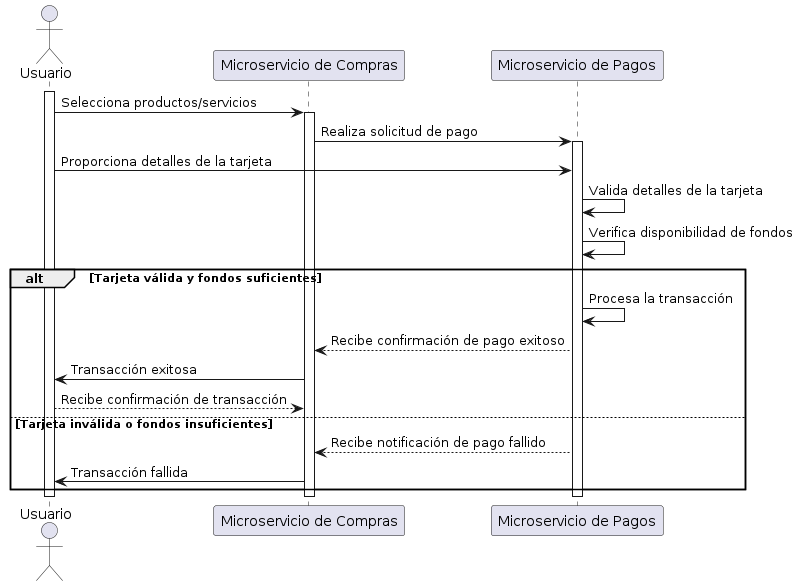

The diagram above was rendered by PlantUML. Its source (embedded in the PNG):
@startuml
actor Usuario
participant "Microservicio de Compras" as Compras
participant "Microservicio de Pagos" as Pagos

activate Usuario
Usuario -> Compras: Selecciona productos/servicios
activate Compras

Compras -> Pagos: Realiza solicitud de pago
activate Pagos

Usuario -> Pagos: Proporciona detalles de la tarjeta

Pagos -> Pagos: Valida detalles de la tarjeta
Pagos -> Pagos: Verifica disponibilidad de fondos

alt Tarjeta válida y fondos suficientes
  Pagos -> Pagos: Procesa la transacción
  Pagos --> Compras: Recibe confirmación de pago exitoso
  Compras -> Usuario: Transacción exitosa
  Usuario --> Compras: Recibe confirmación de transacción
else Tarjeta inválida o fondos insuficientes
  Pagos --> Compras: Recibe notificación de pago fallido
  Compras -> Usuario: Transacción fallida
end

deactivate Usuario
deactivate Compras
deactivate Pagos
@enduml